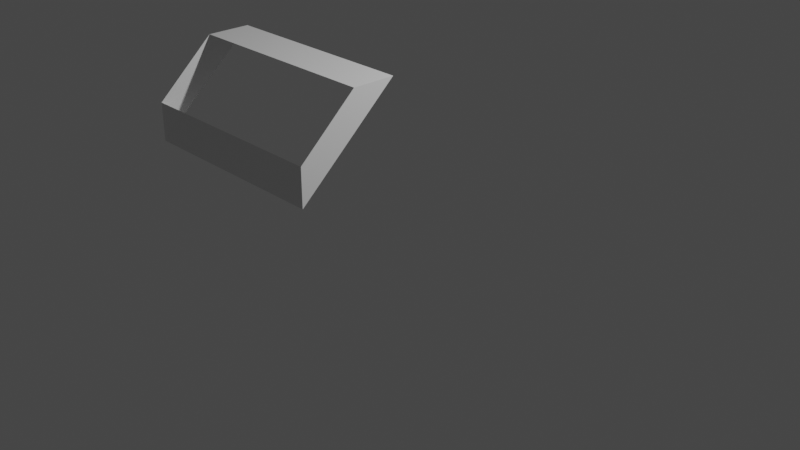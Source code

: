 # Source: MultiFComponentLeft.blend  (saved by Blender 3.2.14; exported with 4.5.12 LTS)
import bpy
from mathutils import Matrix  # noqa: F401  (used for matrix-valued properties, if any)

bpy.ops.wm.read_factory_settings(use_empty=True)
scene = bpy.context.scene
scene.name = 'Scene'

# ---- collections
col_collection = bpy.data.collections.new('Collection'); scene.collection.children.link(col_collection)

# ---- materials (node trees are filled in below, after node groups)
mat_material = bpy.data.materials.new('Material')
mat_material.alpha_threshold = 0.0
mat_material.use_transparent_shadow = False
mat_material.line_color = (0.0, 0.0, 0.0, 1.0)

# ---- material node trees
mat_material.use_nodes = True; mat_material.node_tree.nodes.clear()
_N = mat_material.node_tree.nodes; _L = mat_material.node_tree.links
n0 = _N.new('ShaderNodeOutputMaterial'); n0.name = 'Material Output'; n0.location = (300, 300)
n1 = _N.new('ShaderNodeBsdfPrincipled'); n1.name = 'Principled BSDF'; n1.location = (10, 300)
n1.distribution = 'GGX'
n1.subsurface_method = 'RANDOM_WALK_SKIN'
n1.inputs[2].default_value = 0.4
n1.inputs[3].default_value = 1.45
n1.inputs[27].default_value = (0.0, 0.0, 0.0, 1.0)
n1.inputs[28].default_value = 1.0
_L.new(n1.outputs[0], n0.inputs[0])
n0.is_active_output = True

# ---- world
world_world = bpy.data.worlds.new('World'); scene.world = world_world
world_world.use_nodes = True; world_world.node_tree.nodes.clear()
_N = world_world.node_tree.nodes; _L = world_world.node_tree.links
n0 = _N.new('ShaderNodeOutputWorld'); n0.name = 'World Output'; n0.location = (300, 300)
n1 = _N.new('ShaderNodeBackground'); n1.name = 'Background'; n1.location = (10, 300)
n1.inputs[0].default_value = (0.05088, 0.05088, 0.05088, 1.0)
_L.new(n1.outputs[0], n0.inputs[0])
n0.is_active_output = True
world_world.color = (0.05088, 0.05088, 0.05088)
world_world.use_sun_shadow = False
world_world.sun_shadow_jitter_overblur = 0.0

# ---- cameras
cam_camera = bpy.data.cameras.new('Camera')
cam_camera.clip_end = 100.0
cam_camera.ortho_scale = 7.314

# ---- lights
light_light = bpy.data.lights.new('Light', 'POINT')
light_light.transmission_factor = 0.0
light_light.energy = 1000.0
light_light.shadow_soft_size = 0.1
light_light.shadow_maximum_resolution = 0.006
light_light.use_absolute_resolution = True

# ---- meshes
me_cube_001 = bpy.data.meshes.new('Cube.001')
me_cube_001.from_pydata([(1.0, -0.4335, 1.0), (-1.0, -0.4335, 1.0), (1.0, -1.0, 0.4829), (-1.0, -1.0, 0.4829), (1.0, -1.0, 0.1122), (-1.0, -1.0, 0.1122), (1.0, -0.008748, 1.0), (-1.0, -0.008748, 1.0)], [], [(6, 7, 1, 0), (4, 2, 3, 5), (4, 6, 0, 2), (7, 5, 3, 1)])
_uv = me_cube_001.uv_layers.new(name='UVMap')
_uv.uv.foreach_set('vector', [0.625, 0.6261, 0.875, 0.6261, 0.875, 0.6792, 0.625, 0.6792, 0.514, 0.75, 0.5604, 0.75, 0.5604, 1.0, 0.514, 1.0, 0.514, 0.75, 0.625, 0.6261, 0.625, 0.6792, 0.5604, 0.75, 0.625, 0.1239, 0.514, 0.0, 0.5604, 0.0, 0.625, 0.07081])
me_cube_001.materials.append(mat_material)
me_cube_001.use_mirror_vertex_groups = False
me_cube_001.update()

# ---- objects
ob_light = bpy.data.objects.new('Light', light_light)
ob_camera = bpy.data.objects.new('Camera', cam_camera)
ob_cube_001 = bpy.data.objects.new('Cube.001', me_cube_001)

# ---- transforms, parenting, visibility, modifiers, constraints
ob_light.location = (4.076, 1.005, 5.904)
ob_light.rotation_euler = (0.6503, 0.05522, 1.866)
ob_light.lock_rotations_4d = False
ob_light.empty_display_type = 'ARROWS'
ob_light.color = (0.0, 0.0, 0.0, 0.0)
ob_light.lineart.crease_threshold = 0.0
ob_camera.location = (7.359, -6.926, 4.958)
ob_camera.rotation_euler = (1.109, 0.0, 0.8149)
ob_camera.lock_rotations_4d = False
ob_camera.empty_display_type = 'ARROWS'
ob_camera.color = (0.0, 0.0, 0.0, 0.0)
ob_camera.display_type = 'WIRE'
ob_camera.lineart.crease_threshold = 0.0
ob_cube_001.location = (0.0, -1.0, 1.0)
ob_cube_001.lock_rotations_4d = False
ob_cube_001.empty_display_type = 'ARROWS'
ob_cube_001.lineart.crease_threshold = 0.0

# ---- collection membership
col_collection.objects.link(ob_light)
col_collection.objects.link(ob_camera)
col_collection.objects.link(ob_cube_001)

# ---- scene / render settings (as saved in the file)
scene.camera = ob_camera
scene.frame_start = 1; scene.frame_end = 250; scene.frame_set(1)
scene.render.engine = 'BLENDER_EEVEE_NEXT'
scene.cycles.sampling_pattern = 'TABULATED_SOBOL'
scene.cycles.use_light_tree = False
scene.view_settings.view_transform = 'Filmic'
bpy.context.view_layer.update()
